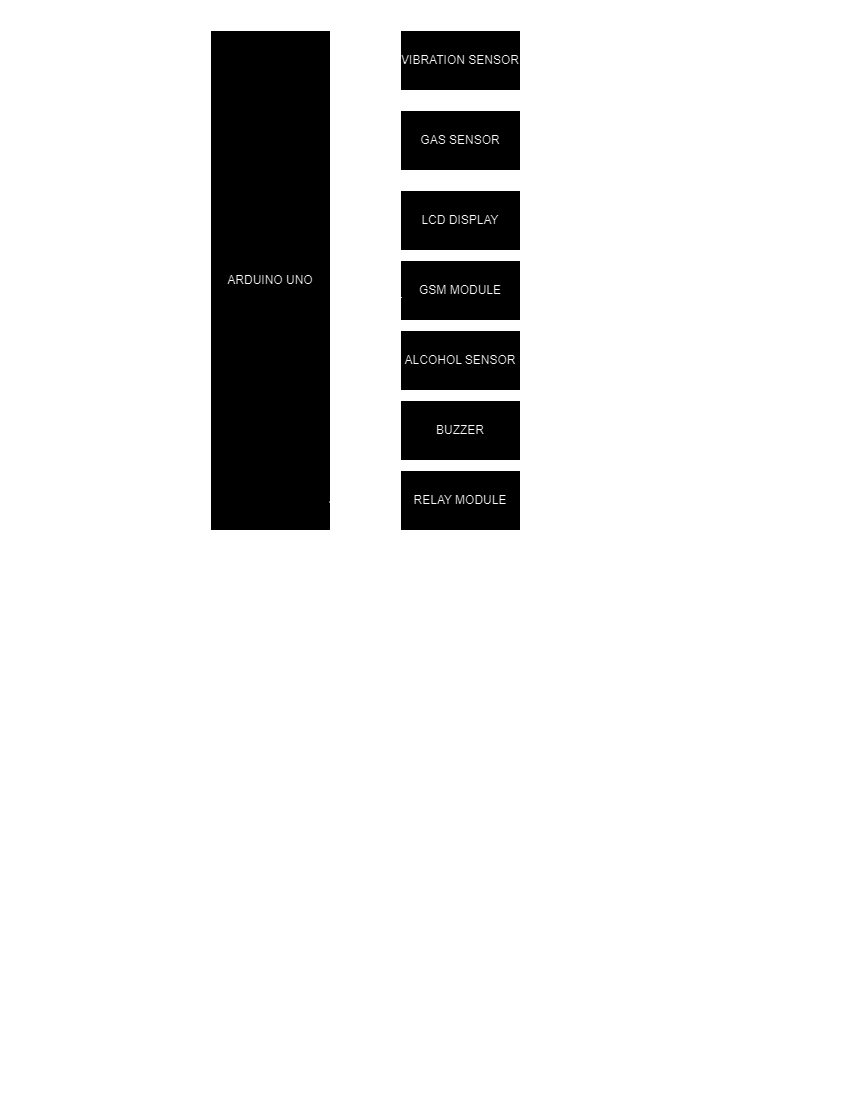

The diagram above was exported from draw.io. Its source (the exported page's mxGraphModel, read from the mxfile embedded in the PNG):
<mxGraphModel dx="699" dy="538" grid="1" gridSize="10" guides="1" tooltips="1" connect="1" arrows="1" fold="1" page="1" pageScale="1" pageWidth="850" pageHeight="1100" math="0" shadow="0">
  <root>
    <mxCell id="0" />
    <mxCell id="1" parent="0" />
    <mxCell id="GLgOTPpccNNKTbDBfROu-1" value="ARDUINO UNO" style="rounded=0;whiteSpace=wrap;html=1;" vertex="1" parent="1">
      <mxGeometry x="210" y="30" width="120" height="500" as="geometry" />
    </mxCell>
    <mxCell id="GLgOTPpccNNKTbDBfROu-2" value="RELAY MODULE" style="rounded=0;whiteSpace=wrap;html=1;" vertex="1" parent="1">
      <mxGeometry x="400" y="470" width="120" height="60" as="geometry" />
    </mxCell>
    <mxCell id="GLgOTPpccNNKTbDBfROu-3" value="BUZZER" style="rounded=0;whiteSpace=wrap;html=1;" vertex="1" parent="1">
      <mxGeometry x="400" y="400" width="120" height="60" as="geometry" />
    </mxCell>
    <mxCell id="GLgOTPpccNNKTbDBfROu-4" value="ALCOHOL SENSOR" style="rounded=0;whiteSpace=wrap;html=1;" vertex="1" parent="1">
      <mxGeometry x="400" y="330" width="120" height="60" as="geometry" />
    </mxCell>
    <mxCell id="GLgOTPpccNNKTbDBfROu-5" value="GSM MODULE" style="rounded=0;whiteSpace=wrap;html=1;" vertex="1" parent="1">
      <mxGeometry x="400" y="260" width="120" height="60" as="geometry" />
    </mxCell>
    <mxCell id="GLgOTPpccNNKTbDBfROu-6" value="LCD DISPLAY" style="rounded=0;whiteSpace=wrap;html=1;" vertex="1" parent="1">
      <mxGeometry x="400" y="190" width="120" height="60" as="geometry" />
    </mxCell>
    <mxCell id="GLgOTPpccNNKTbDBfROu-7" value="GAS SENSOR" style="rounded=0;whiteSpace=wrap;html=1;" vertex="1" parent="1">
      <mxGeometry x="400" y="110" width="120" height="60" as="geometry" />
    </mxCell>
    <mxCell id="GLgOTPpccNNKTbDBfROu-8" value="VIBRATION SENSOR" style="rounded=0;whiteSpace=wrap;html=1;" vertex="1" parent="1">
      <mxGeometry x="400" y="30" width="120" height="60" as="geometry" />
    </mxCell>
    <mxCell id="GLgOTPpccNNKTbDBfROu-19" value="" style="endArrow=none;html=1;rounded=0;exitX=1.022;exitY=0.067;exitDx=0;exitDy=0;exitPerimeter=0;entryX=0;entryY=0.5;entryDx=0;entryDy=0;" edge="1" parent="1" source="GLgOTPpccNNKTbDBfROu-1" target="GLgOTPpccNNKTbDBfROu-8">
      <mxGeometry width="50" height="50" relative="1" as="geometry">
        <mxPoint x="380" y="110" as="sourcePoint" />
        <mxPoint x="430" y="60" as="targetPoint" />
      </mxGeometry>
    </mxCell>
    <mxCell id="GLgOTPpccNNKTbDBfROu-20" value="" style="endArrow=none;html=1;rounded=0;exitX=1.006;exitY=0.799;exitDx=0;exitDy=0;exitPerimeter=0;entryX=0;entryY=0.5;entryDx=0;entryDy=0;" edge="1" parent="1" source="GLgOTPpccNNKTbDBfROu-1" target="GLgOTPpccNNKTbDBfROu-3">
      <mxGeometry width="50" height="50" relative="1" as="geometry">
        <mxPoint x="338" y="431.5" as="sourcePoint" />
        <mxPoint x="410" y="430" as="targetPoint" />
      </mxGeometry>
    </mxCell>
    <mxCell id="GLgOTPpccNNKTbDBfROu-21" value="" style="endArrow=none;html=1;rounded=0;entryX=0;entryY=0.5;entryDx=0;entryDy=0;exitX=0.989;exitY=0.943;exitDx=0;exitDy=0;exitPerimeter=0;" edge="1" parent="1" source="GLgOTPpccNNKTbDBfROu-1" target="GLgOTPpccNNKTbDBfROu-2">
      <mxGeometry width="50" height="50" relative="1" as="geometry">
        <mxPoint x="250" y="500" as="sourcePoint" />
        <mxPoint x="425" y="490" as="targetPoint" />
      </mxGeometry>
    </mxCell>
    <mxCell id="GLgOTPpccNNKTbDBfROu-22" value="" style="endArrow=none;html=1;rounded=0;exitX=1.022;exitY=0.222;exitDx=0;exitDy=0;exitPerimeter=0;entryX=0;entryY=0.5;entryDx=0;entryDy=0;" edge="1" parent="1" source="GLgOTPpccNNKTbDBfROu-1" target="GLgOTPpccNNKTbDBfROu-7">
      <mxGeometry width="50" height="50" relative="1" as="geometry">
        <mxPoint x="343" y="141.5" as="sourcePoint" />
        <mxPoint x="430" y="138.5" as="targetPoint" />
      </mxGeometry>
    </mxCell>
    <mxCell id="GLgOTPpccNNKTbDBfROu-23" value="" style="endArrow=none;html=1;rounded=0;exitX=1.017;exitY=0.382;exitDx=0;exitDy=0;exitPerimeter=0;entryX=0;entryY=0.5;entryDx=0;entryDy=0;" edge="1" parent="1" source="GLgOTPpccNNKTbDBfROu-1" target="GLgOTPpccNNKTbDBfROu-6">
      <mxGeometry width="50" height="50" relative="1" as="geometry">
        <mxPoint x="343" y="221.5" as="sourcePoint" />
        <mxPoint x="400" y="219" as="targetPoint" />
      </mxGeometry>
    </mxCell>
    <mxCell id="GLgOTPpccNNKTbDBfROu-24" value="" style="endArrow=none;html=1;rounded=0;entryX=0.011;entryY=0.617;entryDx=0;entryDy=0;exitX=1.006;exitY=0.53;exitDx=0;exitDy=0;exitPerimeter=0;entryPerimeter=0;" edge="1" parent="1" source="GLgOTPpccNNKTbDBfROu-1" target="GLgOTPpccNNKTbDBfROu-5">
      <mxGeometry width="50" height="50" relative="1" as="geometry">
        <mxPoint x="320" y="290" as="sourcePoint" />
        <mxPoint x="425" y="290" as="targetPoint" />
      </mxGeometry>
    </mxCell>
    <mxCell id="GLgOTPpccNNKTbDBfROu-25" value="" style="endArrow=none;html=1;rounded=0;exitX=1;exitY=0.657;exitDx=0;exitDy=0;exitPerimeter=0;entryX=0;entryY=0.5;entryDx=0;entryDy=0;" edge="1" parent="1" source="GLgOTPpccNNKTbDBfROu-1" target="GLgOTPpccNNKTbDBfROu-4">
      <mxGeometry width="50" height="50" relative="1" as="geometry">
        <mxPoint x="340" y="361.5" as="sourcePoint" />
        <mxPoint x="410" y="370" as="targetPoint" />
      </mxGeometry>
    </mxCell>
  </root>
</mxGraphModel>